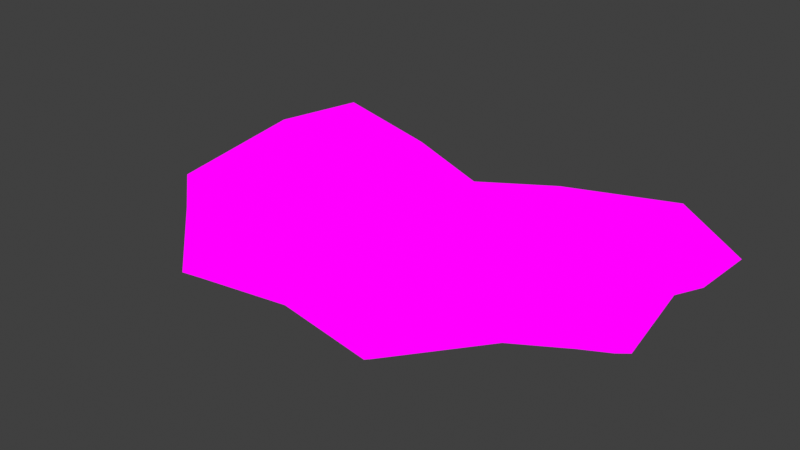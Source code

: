 # Source: ChickenWoods_LargeHalf.blend  (saved by Blender 4.1.24; exported with 4.5.12 LTS)
import bpy
from mathutils import Matrix  # noqa: F401  (used for matrix-valued properties, if any)

bpy.ops.wm.read_factory_settings(use_empty=True)
scene = bpy.context.scene
scene.name = 'Scene'

# ---- collections
col_collection = bpy.data.collections.new('Collection'); scene.collection.children.link(col_collection)

# ---- images (referenced by path relative to the original .blend; pixels are not part of the script)
import os
ASSET_DIR = os.environ.get("B2B_ASSET_DIR", "")  # directory of the original .blend (textures are referenced by path, not embedded)
HERE = os.path.dirname(os.path.abspath(__file__))  # packed textures are extracted next to this script under _unpacked/

def load_image(name, relpath, width, height, colorspace="sRGB"):
    """Load a texture the original file referenced (path relative to the .blend, or extracted next to this script)."""
    p = next((c for c in (os.path.join(HERE, relpath), os.path.join(ASSET_DIR, relpath)) if relpath and os.path.exists(c)), "")
    if p:
        img = bpy.data.images.load(p, check_existing=True)
        img.name = name
    else:  # same state as the original file: an image datablock whose file is absent (Cycles renders it pink)
        img = bpy.data.images.new(name, width, height)
        img.source = "FILE"
        img.filepath = "//" + (relpath or name)
    img.colorspace_settings.name = colorspace
    return img
img_img_9047_png = load_image('IMG_9047.PNG', 'IMG_9047.PNG', 1024, 1024, 'sRGB')

# ---- materials (node trees are filled in below, after node groups)
mat_material = bpy.data.materials.new('Material')
mat_material.alpha_threshold = 0.0
mat_material.use_transparent_shadow = False
mat_material.roughness = 0.5
mat_material.line_color = (0.0, 0.0, 0.0, 1.0)

# ---- material node trees
mat_material.use_nodes = True; mat_material.node_tree.nodes.clear()
_N = mat_material.node_tree.nodes; _L = mat_material.node_tree.links
n0 = _N.new('ShaderNodeOutputMaterial'); n0.name = 'Material Output'; n0.location = (304, 291)
n1 = _N.new('ShaderNodeBsdfPrincipled'); n1.name = 'Principled BSDF'; n1.location = (5, 68)
n1.inputs[3].default_value = 1.45
n2 = _N.new('ShaderNodeTexImage'); n2.name = 'Image Texture'; n2.location = (6, 376)
n2.image = img_img_9047_png
_L.new(n2.outputs[0], n0.inputs[0])
n0.is_active_output = True

# ---- world
world_world = bpy.data.worlds.new('World'); scene.world = world_world
world_world.use_nodes = True; world_world.node_tree.nodes.clear()
_N = world_world.node_tree.nodes; _L = world_world.node_tree.links
n0 = _N.new('ShaderNodeOutputWorld'); n0.name = 'World Output'; n0.location = (300, 300)
n1 = _N.new('ShaderNodeBackground'); n1.name = 'Background'; n1.location = (10, 300)
n1.inputs[0].default_value = (0.05088, 0.05088, 0.05088, 1.0)
_L.new(n1.outputs[0], n0.inputs[0])
n0.is_active_output = True
world_world.color = (0.05088, 0.05088, 0.05088)
world_world.use_sun_shadow = False
world_world.sun_shadow_jitter_overblur = 0.0

# ---- meshes
me_cube_001 = bpy.data.meshes.new('Cube.001')
me_cube_001.from_pydata([(0.4827, -0.5821, 0.4206), (0.4825, -0.582, -0.06609), (-0.4824, -0.5821, 0.4206), (-0.4822, -0.582, -0.06609), (-0.6613, -0.1384, -0.1749), (0.0001497, -0.6962, 0.4147), (0.6619, -0.1384, 0.5324), (0.0001497, -0.6962, -0.1749), (-0.6616, -0.1384, 0.5324), (0.6616, -0.1384, -0.1749), (0.0001497, -0.2134, 0.3983), (0.0001497, -0.1971, -0.1335), (0.2319, -0.6484, 0.2834), (0.2319, -0.6484, -0.2719), (0.2964, -0.1742, 0.5037), (0.2954, -0.1741, -0.2179), (-0.2316, -0.6484, 0.2834), (-0.2316, -0.6484, -0.2719), (-0.2961, -0.1742, 0.5037), (-0.2951, -0.1741, -0.2179), (-0.5667, -0.3751, -0.2719), (0.5672, -0.3752, 0.3467), (-0.5669, -0.3752, 0.3467), (0.567, -0.3751, -0.2719), (0.0001497, -0.428, 0.5198), (0.0001497, -0.428, -0.2754), (0.2685, -0.3954, -0.2527), (0.2694, -0.3956, 0.5545), (-0.2682, -0.3954, -0.2527), (-0.2691, -0.3956, 0.5545), (-0.6092, 0.1417, -0.1305), (0.6099, 0.1415, 0.4881), (-0.6096, 0.1415, 0.4881), (0.6095, 0.1417, -0.1305), (0.0001497, 0.002022, 0.1881), (-0.8001, 0.133, 5.203e-10), (0.0001497, -0.02604, 0.03421), (0.8004, 0.133, 5.203e-10), (0.2617, -0.02395, -0.1135), (0.2574, 0.07016, 0.3616), (-0.2614, -0.02395, -0.1135), (-0.2571, 0.07016, 0.3616), (-0.2592, 0.1097, -0.05922), (0.2595, 0.1097, -0.05922), (0.6097, 0.1729, -0.004484), (0.0001497, 0.02881, -0.07208), (-0.6094, 0.1729, -0.004484), (-0.5583, -0.6436, 0.09836), (-0.5089, -0.6036, -0.04832), (0.5092, -0.6036, -0.04832), (0.5586, -0.6436, 0.09836), (0.0001497, -0.8339, 0.07866), (0.0001497, -0.8021, -0.09083), (-0.7209, -0.1559, -0.09024), (-0.7611, -0.1677, 0.1015), (-0.7898, -0.07217, 1.732e-10), (0.7614, -0.1677, 0.1015), (0.7212, -0.1559, -0.09024), (0.7901, -0.07217, 1.732e-10), (0.3049, -0.8226, -0.1938), (0.3225, -0.8645, -0.06218), (-0.3222, -0.8645, -0.06218), (-0.3046, -0.8226, -0.1938), (-0.7393, -0.4296, -0.1906), (-0.7916, -0.4461, -0.04919), (0.7919, -0.4461, -0.04919), (0.7396, -0.4296, -0.1906)], [], [(39, 34, 10, 14), (41, 32, 8, 18), (22, 2, 29), (27, 24, 5, 12), (64, 22, 8, 54), (51, 5, 16, 61), (50, 0, 12, 60), (47, 2, 22, 64), (37, 31, 6, 56, 58), (55, 54, 8, 32, 35), (40, 36, 11, 19), (38, 33, 9, 15), (21, 27, 0), (28, 25, 7, 17), (56, 6, 21, 65), (60, 12, 5, 51), (1, 49, 59, 13), (38, 36, 45, 43), (42, 41, 34, 45), (42, 40, 30, 46), (25, 26, 13, 7), (36, 38, 15, 11), (23, 66, 49, 1), (65, 21, 0, 50), (16, 29, 2), (31, 39, 14, 6), (12, 0, 27), (30, 40, 19, 4), (13, 59, 52, 7), (7, 52, 62, 17), (24, 29, 16, 5), (34, 41, 18, 10), (10, 18, 29, 24), (4, 19, 28, 20), (6, 14, 27, 21), (11, 15, 26, 25), (33, 37, 58, 57, 9), (9, 57, 66, 23), (19, 11, 25, 28), (15, 9, 23, 26), (61, 16, 2, 47), (17, 62, 48, 3), (14, 10, 24, 27), (18, 8, 22, 29), (43, 45, 34, 39), (43, 39, 31, 44), (20, 63, 53, 4), (4, 53, 55, 35, 30), (38, 43, 44, 33), (41, 42, 46, 32), (40, 42, 45, 36), (35, 46, 30), (32, 46, 35), (37, 44, 31), (44, 37, 33), (13, 26, 1), (23, 1, 26), (17, 3, 28), (20, 28, 3), (53, 54, 55), (56, 57, 58), (60, 51, 52, 59), (62, 52, 51, 61), (64, 54, 53, 63), (66, 57, 56, 65), (50, 60, 59, 49), (48, 62, 61, 47), (47, 64, 63, 48), (49, 66, 65, 50), (3, 48, 63, 20)])
_uv = me_cube_001.uv_layers.new(name='UVMap')
_uv.uv.foreach_set('vector', [0.21, 0.6739, 0.2138, 0.6552, 0.2212, 0.6683, 0.2115, 0.6739, 0.2267, 0.6739, 0.2301, 0.6968, 0.23, 0.6968, 0.2253, 0.6739, 0.2284, 0.6968, 0.2256, 0.6968, 0.2239, 0.6739, 0.213, 0.6739, 0.2185, 0.6739, 0.2179, 0.6968, 0.2136, 0.6968, 0.2397, 0.9433, 0.2284, 0.6968, 0.23, 0.6968, 0.2422, 0.9432, 0.2224, 0.9411, 0.2179, 0.6968, 0.2222, 0.6968, 0.2287, 0.9424, 0.2106, 0.9405, 0.2102, 0.6968, 0.2136, 0.6968, 0.2161, 0.9424, 0.2341, 0.9405, 0.2256, 0.6968, 0.2284, 0.6968, 0.2397, 0.9433, 0.201, 0.9552, 0.2054, 0.6968, 0.2056, 0.6968, 0.2022, 0.9432, 0.2006, 0.9552, 0.2438, 0.9552, 0.2422, 0.9432, 0.23, 0.6968, 0.2301, 0.6968, 0.2432, 0.9552, 0.216, 0.8062, 0.2186, 0.7634, 0.22, 0.8139, 0.2164, 0.8346, 0.224, 0.8062, 0.227, 0.8171, 0.2266, 0.8446, 0.2236, 0.8346, 0.2072, 0.6968, 0.213, 0.6739, 0.2102, 0.6968, 0.2173, 0.8657, 0.22, 0.8659, 0.22, 0.9052, 0.2179, 0.9044, 0.2022, 0.9432, 0.2056, 0.6968, 0.2072, 0.6968, 0.2049, 0.9433, 0.2161, 0.9424, 0.2136, 0.6968, 0.2179, 0.6968, 0.2224, 0.9411, 0.2241, 0.8932, 0.2249, 0.9098, 0.2231, 0.9551, 0.2221, 0.9044, 0.224, 0.8062, 0.2213, 0.7634, 0.2232, 0.7088, 0.2271, 0.7313, 0.2307, 0.6739, 0.2267, 0.6739, 0.2281, 0.655, 0.2338, 0.6438, 0.2129, 0.7313, 0.216, 0.8062, 0.213, 0.8171, 0.2086, 0.7857, 0.22, 0.8659, 0.2227, 0.8657, 0.2221, 0.9044, 0.22, 0.9052, 0.2213, 0.7634, 0.224, 0.8062, 0.2236, 0.8346, 0.22, 0.8139, 0.2257, 0.8724, 0.2285, 0.9011, 0.2249, 0.9098, 0.2241, 0.8932, 0.2049, 0.9433, 0.2072, 0.6968, 0.2102, 0.6968, 0.2106, 0.9405, 0.2222, 0.6968, 0.2239, 0.6739, 0.2256, 0.6968, 0.2054, 0.6968, 0.21, 0.6739, 0.2115, 0.6739, 0.2056, 0.6968, 0.2136, 0.6968, 0.2102, 0.6968, 0.213, 0.6739, 0.213, 0.8171, 0.216, 0.8062, 0.2164, 0.8346, 0.2133, 0.8446, 0.2221, 0.9044, 0.2231, 0.9551, 0.22, 0.9521, 0.22, 0.9052, 0.22, 0.9052, 0.22, 0.9521, 0.2168, 0.9551, 0.2179, 0.9044, 0.2185, 0.6739, 0.2239, 0.6739, 0.2222, 0.6968, 0.2179, 0.6968, 0.2281, 0.655, 0.2267, 0.6739, 0.2253, 0.6739, 0.2212, 0.6683, 0.2212, 0.6683, 0.2253, 0.6739, 0.2239, 0.6739, 0.2185, 0.6739, 0.2133, 0.8446, 0.2164, 0.8346, 0.2173, 0.8657, 0.2143, 0.8724, 0.2056, 0.6968, 0.2115, 0.6739, 0.213, 0.6739, 0.2072, 0.6968, 0.22, 0.8139, 0.2236, 0.8346, 0.2227, 0.8657, 0.22, 0.8659, 0.227, 0.8171, 0.232, 0.8076, 0.232, 0.8478, 0.2292, 0.8559, 0.2266, 0.8446, 0.2266, 0.8446, 0.2292, 0.8559, 0.2285, 0.9011, 0.2257, 0.8724, 0.2164, 0.8346, 0.22, 0.8139, 0.22, 0.8659, 0.2173, 0.8657, 0.2236, 0.8346, 0.2266, 0.8446, 0.2257, 0.8724, 0.2227, 0.8657, 0.2287, 0.9424, 0.2222, 0.6968, 0.2256, 0.6968, 0.2341, 0.9405, 0.2179, 0.9044, 0.2168, 0.9551, 0.2151, 0.9098, 0.2158, 0.8932, 0.2115, 0.6739, 0.2212, 0.6683, 0.2185, 0.6739, 0.213, 0.6739, 0.2253, 0.6739, 0.23, 0.6968, 0.2284, 0.6968, 0.2239, 0.6739, 0.2057, 0.6739, 0.2076, 0.6441, 0.2138, 0.6552, 0.21, 0.6739, 0.2057, 0.6739, 0.21, 0.6739, 0.2054, 0.6968, 0.198, 0.6968, 0.2143, 0.8724, 0.2115, 0.9011, 0.2108, 0.8559, 0.2133, 0.8446, 0.2133, 0.8446, 0.2108, 0.8559, 0.208, 0.8478, 0.2079, 0.8076, 0.213, 0.8171, 0.224, 0.8062, 0.2271, 0.7313, 0.2314, 0.7857, 0.227, 0.8171, 0.2267, 0.6739, 0.2307, 0.6739, 0.2373, 0.6968, 0.2301, 0.6968, 0.216, 0.8062, 0.2129, 0.7313, 0.2168, 0.7088, 0.2186, 0.7634, 0.2079, 0.8076, 0.2086, 0.7857, 0.213, 0.8171, 0.2301, 0.6968, 0.2373, 0.6968, 0.2432, 0.9552, 0.201, 0.9552, 0.198, 0.6968, 0.2054, 0.6968, 0.2314, 0.7857, 0.232, 0.8076, 0.227, 0.8171, 0.2221, 0.9044, 0.2227, 0.8657, 0.2241, 0.8932, 0.2257, 0.8724, 0.2241, 0.8932, 0.2227, 0.8657, 0.2179, 0.9044, 0.2158, 0.8932, 0.2173, 0.8657, 0.2143, 0.8724, 0.2173, 0.8657, 0.2158, 0.8932, 0.2108, 0.8559, 0.208, 0.8668, 0.208, 0.8478, 0.232, 0.8668, 0.2292, 0.8559, 0.232, 0.8478, 0.2234, 0.9842, 0.22, 0.9928, 0.22, 0.9521, 0.2231, 0.9551, 0.2168, 0.9551, 0.22, 0.9521, 0.22, 0.9928, 0.2166, 0.9842, 0.2096, 0.9139, 0.208, 0.8679, 0.2108, 0.8559, 0.2115, 0.9011, 0.2285, 0.9011, 0.2292, 0.8559, 0.232, 0.8679, 0.2303, 0.9139, 0.2269, 0.9548, 0.224, 0.9811, 0.2231, 0.9551, 0.2249, 0.9098, 0.2151, 0.9098, 0.2168, 0.9551, 0.216, 0.9811, 0.213, 0.9548, 0.213, 0.9548, 0.2101, 0.922, 0.2115, 0.9011, 0.2151, 0.9098, 0.2249, 0.9098, 0.2285, 0.9011, 0.2299, 0.922, 0.2269, 0.9548, 0.2158, 0.8932, 0.2151, 0.9098, 0.2115, 0.9011, 0.2143, 0.8724])
me_cube_001.materials.append(mat_material)
me_cube_001.use_mirror_x = True
me_cube_001.use_mirror_vertex_groups = False
me_cube_001.update()

# ---- objects
ob_largehalf = bpy.data.objects.new('largehalf', me_cube_001)

# ---- transforms, parenting, visibility, modifiers, constraints
ob_largehalf.location = (0.0, 0.0, 0.0)
ob_largehalf.scale = (2.517, 2.517, 0.5384)
ob_largehalf.lock_rotations_4d = False
ob_largehalf.empty_display_type = 'ARROWS'
ob_largehalf.lineart.crease_threshold = 0.0
ob_largehalf.use_mesh_mirror_x = True

# ---- collection membership
col_collection.objects.link(ob_largehalf)

# ---- scene / render settings (as saved in the file)
scene.frame_start = 1; scene.frame_end = 250; scene.frame_set(1)
scene.render.engine = 'BLENDER_EEVEE_NEXT'
scene.cycles.sampling_pattern = 'TABULATED_SOBOL'
scene.eevee.ray_tracing_options.trace_max_roughness = 0.0
scene.view_settings.view_transform = 'Standard'
bpy.context.view_layer.update()

# ---- added for rendering (the .blend has no active camera and no usable light): camera, sun
cam_auto = bpy.data.cameras.new('AutoCamera')
cam_auto.lens = 50.0
cam_auto.sensor_width = 36.0
cam_auto.clip_end = 1000.0
ob_auto_camera = bpy.data.objects.new('AutoCamera', cam_auto)
scene.collection.objects.link(ob_auto_camera)
ob_auto_camera.location = (4.46134, -6.22348, 3.6439)
ob_auto_camera.rotation_euler = (1.09748, -7.21219e-08, 0.694738)
scene.camera = ob_auto_camera
light_auto_sun = bpy.data.lights.new('AutoSun', 'SUN')
light_auto_sun.energy = 3.0
light_auto_sun.angle = 0.0523599
ob_auto_sun = bpy.data.objects.new('AutoSun', light_auto_sun)
scene.collection.objects.link(ob_auto_sun)
ob_auto_sun.rotation_euler = (0.872665, 0.174533, 0.523599)
bpy.context.view_layer.update()
